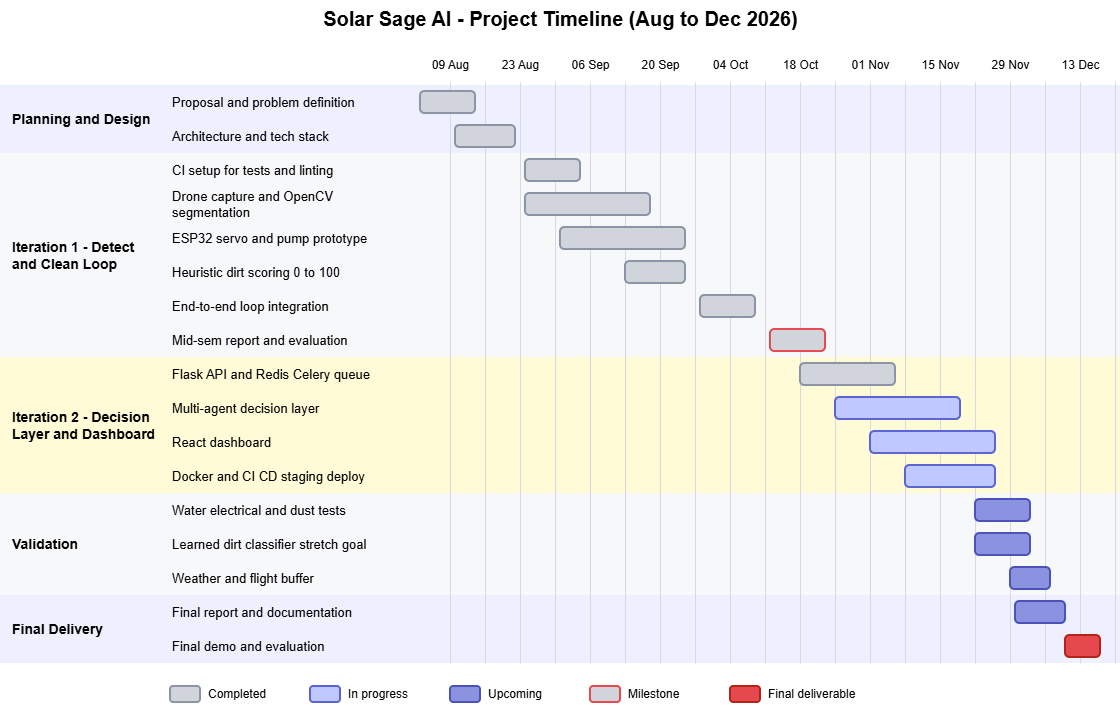

The diagram above was exported from draw.io. Its source (the exported page's mxGraphModel, read from the mxfile embedded in the PNG):
<mxGraphModel dx="1355" dy="746" grid="0" gridSize="10" guides="1" tooltips="1" connect="1" arrows="1" fold="1" page="0" pageScale="1" pageWidth="850" pageHeight="1100" math="0" shadow="0" adaptiveColors="auto">
  <root>
    <mxCell id="0" />
    <mxCell id="1" parent="0" />
    <mxCell id="title" parent="1" style="text;html=1;fontSize=20;fontStyle=1;align=center;verticalAlign=middle;" value="Solar Sage AI - Project Timeline (Aug to Dec 2026)" vertex="1">
      <mxGeometry height="36" width="1120" x="20" y="10" as="geometry" />
    </mxCell>
    <mxCell id="b1" parent="1" style="rounded=0;whiteSpace=wrap;html=1;fillColor=#EEF0FF;strokeColor=none;" value="" vertex="1">
      <mxGeometry height="68" width="1120" x="20" y="95" as="geometry" />
    </mxCell>
    <mxCell id="b2" parent="1" style="rounded=0;whiteSpace=wrap;html=1;fillColor=#F7F8FA;strokeColor=none;" value="" vertex="1">
      <mxGeometry height="204" width="1120" x="20" y="163" as="geometry" />
    </mxCell>
    <mxCell id="b3" parent="1" style="rounded=0;whiteSpace=wrap;html=1;fillColor=#FFFBD6;strokeColor=none;" value="" vertex="1">
      <mxGeometry height="136" width="1120" x="20" y="367" as="geometry" />
    </mxCell>
    <mxCell id="b4" parent="1" style="rounded=0;whiteSpace=wrap;html=1;fillColor=#F7F8FA;strokeColor=none;" value="" vertex="1">
      <mxGeometry height="102" width="1120" x="20" y="503" as="geometry" />
    </mxCell>
    <mxCell id="b5" parent="1" style="rounded=0;whiteSpace=wrap;html=1;fillColor=#EEF0FF;strokeColor=none;" value="" vertex="1">
      <mxGeometry height="68" width="1120" x="20" y="605" as="geometry" />
    </mxCell>
    <mxCell id="g0" edge="1" parent="1" style="endArrow=none;html=1;strokeColor=#D5DAE1;labelBackgroundColor=default;defaultLabelBackgroundColor=page;" value="">
      <mxGeometry relative="1" as="geometry">
        <mxPoint x="470" y="92" as="sourcePoint" />
        <mxPoint x="470" y="673" as="targetPoint" />
      </mxGeometry>
    </mxCell>
    <mxCell id="g1" edge="1" parent="1" style="endArrow=none;html=1;strokeColor=#D5DAE1;labelBackgroundColor=default;defaultLabelBackgroundColor=page;" value="">
      <mxGeometry relative="1" as="geometry">
        <mxPoint x="505" y="92" as="sourcePoint" />
        <mxPoint x="505" y="673" as="targetPoint" />
      </mxGeometry>
    </mxCell>
    <mxCell id="g2" edge="1" parent="1" style="endArrow=none;html=1;strokeColor=#D5DAE1;labelBackgroundColor=default;defaultLabelBackgroundColor=page;" value="">
      <mxGeometry relative="1" as="geometry">
        <mxPoint x="540" y="92" as="sourcePoint" />
        <mxPoint x="540" y="673" as="targetPoint" />
      </mxGeometry>
    </mxCell>
    <mxCell id="g3" edge="1" parent="1" style="endArrow=none;html=1;strokeColor=#D5DAE1;labelBackgroundColor=default;defaultLabelBackgroundColor=page;" value="">
      <mxGeometry relative="1" as="geometry">
        <mxPoint x="575" y="92" as="sourcePoint" />
        <mxPoint x="575" y="673" as="targetPoint" />
      </mxGeometry>
    </mxCell>
    <mxCell id="g4" edge="1" parent="1" style="endArrow=none;html=1;strokeColor=#D5DAE1;labelBackgroundColor=default;defaultLabelBackgroundColor=page;" value="">
      <mxGeometry relative="1" as="geometry">
        <mxPoint x="610" y="92" as="sourcePoint" />
        <mxPoint x="610" y="673" as="targetPoint" />
      </mxGeometry>
    </mxCell>
    <mxCell id="g5" edge="1" parent="1" style="endArrow=none;html=1;strokeColor=#D5DAE1;labelBackgroundColor=default;defaultLabelBackgroundColor=page;" value="">
      <mxGeometry relative="1" as="geometry">
        <mxPoint x="645" y="92" as="sourcePoint" />
        <mxPoint x="645" y="673" as="targetPoint" />
      </mxGeometry>
    </mxCell>
    <mxCell id="g6" edge="1" parent="1" style="endArrow=none;html=1;strokeColor=#D5DAE1;labelBackgroundColor=default;defaultLabelBackgroundColor=page;" value="">
      <mxGeometry relative="1" as="geometry">
        <mxPoint x="680" y="92" as="sourcePoint" />
        <mxPoint x="680" y="673" as="targetPoint" />
      </mxGeometry>
    </mxCell>
    <mxCell id="g7" edge="1" parent="1" style="endArrow=none;html=1;strokeColor=#D5DAE1;labelBackgroundColor=default;defaultLabelBackgroundColor=page;" value="">
      <mxGeometry relative="1" as="geometry">
        <mxPoint x="715" y="92" as="sourcePoint" />
        <mxPoint x="715" y="673" as="targetPoint" />
      </mxGeometry>
    </mxCell>
    <mxCell id="g8" edge="1" parent="1" style="endArrow=none;html=1;strokeColor=#D5DAE1;labelBackgroundColor=default;defaultLabelBackgroundColor=page;" value="">
      <mxGeometry relative="1" as="geometry">
        <mxPoint x="750" y="92" as="sourcePoint" />
        <mxPoint x="750" y="673" as="targetPoint" />
      </mxGeometry>
    </mxCell>
    <mxCell id="g9" edge="1" parent="1" style="endArrow=none;html=1;strokeColor=#D5DAE1;labelBackgroundColor=default;defaultLabelBackgroundColor=page;" value="">
      <mxGeometry relative="1" as="geometry">
        <mxPoint x="785" y="92" as="sourcePoint" />
        <mxPoint x="785" y="673" as="targetPoint" />
      </mxGeometry>
    </mxCell>
    <mxCell id="g10" edge="1" parent="1" style="endArrow=none;html=1;strokeColor=#D5DAE1;labelBackgroundColor=default;defaultLabelBackgroundColor=page;" value="">
      <mxGeometry relative="1" as="geometry">
        <mxPoint x="820" y="92" as="sourcePoint" />
        <mxPoint x="820" y="673" as="targetPoint" />
      </mxGeometry>
    </mxCell>
    <mxCell id="g11" edge="1" parent="1" style="endArrow=none;html=1;strokeColor=#D5DAE1;labelBackgroundColor=default;defaultLabelBackgroundColor=page;" value="">
      <mxGeometry relative="1" as="geometry">
        <mxPoint x="855" y="92" as="sourcePoint" />
        <mxPoint x="855" y="673" as="targetPoint" />
      </mxGeometry>
    </mxCell>
    <mxCell id="g12" edge="1" parent="1" style="endArrow=none;html=1;strokeColor=#D5DAE1;labelBackgroundColor=default;defaultLabelBackgroundColor=page;" value="">
      <mxGeometry relative="1" as="geometry">
        <mxPoint x="890" y="92" as="sourcePoint" />
        <mxPoint x="890" y="673" as="targetPoint" />
      </mxGeometry>
    </mxCell>
    <mxCell id="g13" edge="1" parent="1" style="endArrow=none;html=1;strokeColor=#D5DAE1;labelBackgroundColor=default;defaultLabelBackgroundColor=page;" value="">
      <mxGeometry relative="1" as="geometry">
        <mxPoint x="925" y="92" as="sourcePoint" />
        <mxPoint x="925" y="673" as="targetPoint" />
      </mxGeometry>
    </mxCell>
    <mxCell id="g14" edge="1" parent="1" style="endArrow=none;html=1;strokeColor=#D5DAE1;labelBackgroundColor=default;defaultLabelBackgroundColor=page;" value="">
      <mxGeometry relative="1" as="geometry">
        <mxPoint x="960" y="92" as="sourcePoint" />
        <mxPoint x="960" y="673" as="targetPoint" />
      </mxGeometry>
    </mxCell>
    <mxCell id="g15" edge="1" parent="1" style="endArrow=none;html=1;strokeColor=#D5DAE1;labelBackgroundColor=default;defaultLabelBackgroundColor=page;" value="">
      <mxGeometry relative="1" as="geometry">
        <mxPoint x="995" y="92" as="sourcePoint" />
        <mxPoint x="995" y="673" as="targetPoint" />
      </mxGeometry>
    </mxCell>
    <mxCell id="g16" edge="1" parent="1" style="endArrow=none;html=1;strokeColor=#D5DAE1;labelBackgroundColor=default;defaultLabelBackgroundColor=page;" value="">
      <mxGeometry relative="1" as="geometry">
        <mxPoint x="1030" y="92" as="sourcePoint" />
        <mxPoint x="1030" y="673" as="targetPoint" />
      </mxGeometry>
    </mxCell>
    <mxCell id="g17" edge="1" parent="1" style="endArrow=none;html=1;strokeColor=#D5DAE1;labelBackgroundColor=default;defaultLabelBackgroundColor=page;" value="">
      <mxGeometry relative="1" as="geometry">
        <mxPoint x="1065" y="92" as="sourcePoint" />
        <mxPoint x="1065" y="673" as="targetPoint" />
      </mxGeometry>
    </mxCell>
    <mxCell id="g18" edge="1" parent="1" style="endArrow=none;html=1;strokeColor=#D5DAE1;labelBackgroundColor=default;defaultLabelBackgroundColor=page;" value="">
      <mxGeometry relative="1" as="geometry">
        <mxPoint x="1100" y="92" as="sourcePoint" />
        <mxPoint x="1100" y="673" as="targetPoint" />
      </mxGeometry>
    </mxCell>
    <mxCell id="g19" edge="1" parent="1" style="endArrow=none;html=1;strokeColor=#D5DAE1;labelBackgroundColor=default;defaultLabelBackgroundColor=page;" value="">
      <mxGeometry relative="1" as="geometry">
        <mxPoint x="1135" y="92" as="sourcePoint" />
        <mxPoint x="1135" y="673" as="targetPoint" />
      </mxGeometry>
    </mxCell>
    <mxCell id="h0" parent="1" style="text;html=1;fontSize=12;align=center;verticalAlign=middle;" value="09 Aug" vertex="1">
      <mxGeometry height="26" width="60" x="440" y="62" as="geometry" />
    </mxCell>
    <mxCell id="h1" parent="1" style="text;html=1;fontSize=12;align=center;verticalAlign=middle;" value="23 Aug" vertex="1">
      <mxGeometry height="26" width="60" x="510" y="62" as="geometry" />
    </mxCell>
    <mxCell id="h2" parent="1" style="text;html=1;fontSize=12;align=center;verticalAlign=middle;" value="06 Sep" vertex="1">
      <mxGeometry height="26" width="60" x="580" y="62" as="geometry" />
    </mxCell>
    <mxCell id="h3" parent="1" style="text;html=1;fontSize=12;align=center;verticalAlign=middle;" value="20 Sep" vertex="1">
      <mxGeometry height="26" width="60" x="650" y="62" as="geometry" />
    </mxCell>
    <mxCell id="h4" parent="1" style="text;html=1;fontSize=12;align=center;verticalAlign=middle;" value="04 Oct" vertex="1">
      <mxGeometry height="26" width="60" x="720" y="62" as="geometry" />
    </mxCell>
    <mxCell id="h5" parent="1" style="text;html=1;fontSize=12;align=center;verticalAlign=middle;" value="18 Oct" vertex="1">
      <mxGeometry height="26" width="60" x="790" y="62" as="geometry" />
    </mxCell>
    <mxCell id="h6" parent="1" style="text;html=1;fontSize=12;align=center;verticalAlign=middle;" value="01 Nov" vertex="1">
      <mxGeometry height="26" width="60" x="860" y="62" as="geometry" />
    </mxCell>
    <mxCell id="h7" parent="1" style="text;html=1;fontSize=12;align=center;verticalAlign=middle;" value="15 Nov" vertex="1">
      <mxGeometry height="26" width="60" x="930" y="62" as="geometry" />
    </mxCell>
    <mxCell id="h8" parent="1" style="text;html=1;fontSize=12;align=center;verticalAlign=middle;" value="29 Nov" vertex="1">
      <mxGeometry height="26" width="60" x="1000" y="62" as="geometry" />
    </mxCell>
    <mxCell id="h9" parent="1" style="text;html=1;fontSize=12;align=center;verticalAlign=middle;" value="13 Dec" vertex="1">
      <mxGeometry height="26" width="60" x="1070" y="62" as="geometry" />
    </mxCell>
    <mxCell id="s1" parent="1" style="text;html=1;whiteSpace=wrap;fontSize=14;fontStyle=1;align=left;verticalAlign=middle;" value="Planning and Design" vertex="1">
      <mxGeometry height="68" width="150" x="30" y="95" as="geometry" />
    </mxCell>
    <mxCell id="s2" parent="1" style="text;html=1;whiteSpace=wrap;fontSize=14;fontStyle=1;align=left;verticalAlign=middle;" value="Iteration 1 - Detect and Clean Loop" vertex="1">
      <mxGeometry height="204" width="150" x="30" y="163" as="geometry" />
    </mxCell>
    <mxCell id="s3" parent="1" style="text;html=1;whiteSpace=wrap;fontSize=14;fontStyle=1;align=left;verticalAlign=middle;" value="Iteration 2 - Decision Layer and Dashboard" vertex="1">
      <mxGeometry height="136" width="150" x="30" y="367" as="geometry" />
    </mxCell>
    <mxCell id="s4" parent="1" style="text;html=1;whiteSpace=wrap;fontSize=14;fontStyle=1;align=left;verticalAlign=middle;" value="Validation" vertex="1">
      <mxGeometry height="102" width="150" x="30" y="503" as="geometry" />
    </mxCell>
    <mxCell id="s5" parent="1" style="text;html=1;whiteSpace=wrap;fontSize=14;fontStyle=1;align=left;verticalAlign=middle;" value="Final Delivery" vertex="1">
      <mxGeometry height="68" width="150" x="30" y="605" as="geometry" />
    </mxCell>
    <mxCell id="t0" parent="1" style="text;html=1;whiteSpace=wrap;fontSize=13;align=left;verticalAlign=middle;" value="Proposal and problem definition" vertex="1">
      <mxGeometry height="34" width="240" x="190" y="95" as="geometry" />
    </mxCell>
    <mxCell id="t1" parent="1" style="text;html=1;whiteSpace=wrap;fontSize=13;align=left;verticalAlign=middle;" value="Architecture and tech stack" vertex="1">
      <mxGeometry height="34" width="240" x="190" y="129" as="geometry" />
    </mxCell>
    <mxCell id="t2" parent="1" style="text;html=1;whiteSpace=wrap;fontSize=13;align=left;verticalAlign=middle;" value="CI setup for tests and linting" vertex="1">
      <mxGeometry height="34" width="240" x="190" y="163" as="geometry" />
    </mxCell>
    <mxCell id="t3" parent="1" style="text;html=1;whiteSpace=wrap;fontSize=13;align=left;verticalAlign=middle;" value="Drone capture and OpenCV segmentation" vertex="1">
      <mxGeometry height="34" width="240" x="190" y="197" as="geometry" />
    </mxCell>
    <mxCell id="t4" parent="1" style="text;html=1;whiteSpace=wrap;fontSize=13;align=left;verticalAlign=middle;" value="ESP32 servo and pump prototype" vertex="1">
      <mxGeometry height="34" width="240" x="190" y="231" as="geometry" />
    </mxCell>
    <mxCell id="t5" parent="1" style="text;html=1;whiteSpace=wrap;fontSize=13;align=left;verticalAlign=middle;" value="Heuristic dirt scoring 0 to 100" vertex="1">
      <mxGeometry height="34" width="240" x="190" y="265" as="geometry" />
    </mxCell>
    <mxCell id="t6" parent="1" style="text;html=1;whiteSpace=wrap;fontSize=13;align=left;verticalAlign=middle;" value="End-to-end loop integration" vertex="1">
      <mxGeometry height="34" width="240" x="190" y="299" as="geometry" />
    </mxCell>
    <mxCell id="t7" parent="1" style="text;html=1;whiteSpace=wrap;fontSize=13;align=left;verticalAlign=middle;" value="Mid-sem report and evaluation" vertex="1">
      <mxGeometry height="34" width="240" x="190" y="333" as="geometry" />
    </mxCell>
    <mxCell id="t8" parent="1" style="text;html=1;whiteSpace=wrap;fontSize=13;align=left;verticalAlign=middle;" value="Flask API and Redis Celery queue" vertex="1">
      <mxGeometry height="34" width="240" x="190" y="367" as="geometry" />
    </mxCell>
    <mxCell id="t9" parent="1" style="text;html=1;whiteSpace=wrap;fontSize=13;align=left;verticalAlign=middle;" value="Multi-agent decision layer" vertex="1">
      <mxGeometry height="34" width="240" x="190" y="401" as="geometry" />
    </mxCell>
    <mxCell id="t10" parent="1" style="text;html=1;whiteSpace=wrap;fontSize=13;align=left;verticalAlign=middle;" value="React dashboard" vertex="1">
      <mxGeometry height="34" width="240" x="190" y="435" as="geometry" />
    </mxCell>
    <mxCell id="t11" parent="1" style="text;html=1;whiteSpace=wrap;fontSize=13;align=left;verticalAlign=middle;" value="Docker and CI CD staging deploy" vertex="1">
      <mxGeometry height="34" width="240" x="190" y="469" as="geometry" />
    </mxCell>
    <mxCell id="t12" parent="1" style="text;html=1;whiteSpace=wrap;fontSize=13;align=left;verticalAlign=middle;" value="Water electrical and dust tests" vertex="1">
      <mxGeometry height="34" width="240" x="190" y="503" as="geometry" />
    </mxCell>
    <mxCell id="t13" parent="1" style="text;html=1;whiteSpace=wrap;fontSize=13;align=left;verticalAlign=middle;" value="Learned dirt classifier stretch goal" vertex="1">
      <mxGeometry height="34" width="240" x="190" y="537" as="geometry" />
    </mxCell>
    <mxCell id="t14" parent="1" style="text;html=1;whiteSpace=wrap;fontSize=13;align=left;verticalAlign=middle;" value="Weather and flight buffer" vertex="1">
      <mxGeometry height="34" width="240" x="190" y="571" as="geometry" />
    </mxCell>
    <mxCell id="t15" parent="1" style="text;html=1;whiteSpace=wrap;fontSize=13;align=left;verticalAlign=middle;" value="Final report and documentation" vertex="1">
      <mxGeometry height="34" width="240" x="190" y="605" as="geometry" />
    </mxCell>
    <mxCell id="t16" parent="1" style="text;html=1;whiteSpace=wrap;fontSize=13;align=left;verticalAlign=middle;" value="Final demo and evaluation" vertex="1">
      <mxGeometry height="34" width="240" x="190" y="639" as="geometry" />
    </mxCell>
    <mxCell id="r0" parent="1" style="rounded=1;arcSize=20;html=1;fillColor=#D1D5DB;strokeColor=#8A94A6;strokeWidth=2;" value="" vertex="1">
      <mxGeometry height="22" width="55" x="440" y="101" as="geometry" />
    </mxCell>
    <mxCell id="r1" parent="1" style="rounded=1;arcSize=20;html=1;fillColor=#D1D5DB;strokeColor=#8A94A6;strokeWidth=2;" value="" vertex="1">
      <mxGeometry height="22" width="60" x="475" y="135" as="geometry" />
    </mxCell>
    <mxCell id="r2" parent="1" style="rounded=1;arcSize=20;html=1;fillColor=#D1D5DB;strokeColor=#8A94A6;strokeWidth=2;" value="" vertex="1">
      <mxGeometry height="22" width="55" x="545" y="169" as="geometry" />
    </mxCell>
    <mxCell id="r3" parent="1" style="rounded=1;arcSize=20;html=1;fillColor=#D1D5DB;strokeColor=#8A94A6;strokeWidth=2;" value="" vertex="1">
      <mxGeometry height="22" width="125" x="545" y="203" as="geometry" />
    </mxCell>
    <mxCell id="r4" parent="1" style="rounded=1;arcSize=20;html=1;fillColor=#D1D5DB;strokeColor=#8A94A6;strokeWidth=2;" value="" vertex="1">
      <mxGeometry height="22" width="125" x="580" y="237" as="geometry" />
    </mxCell>
    <mxCell id="r5" parent="1" style="rounded=1;arcSize=20;html=1;fillColor=#D1D5DB;strokeColor=#8A94A6;strokeWidth=2;" value="" vertex="1">
      <mxGeometry height="22" width="60" x="645" y="271" as="geometry" />
    </mxCell>
    <mxCell id="r6" parent="1" style="rounded=1;arcSize=20;html=1;fillColor=#D1D5DB;strokeColor=#8A94A6;strokeWidth=2;" value="" vertex="1">
      <mxGeometry height="22" width="55" x="720" y="305" as="geometry" />
    </mxCell>
    <mxCell id="r7" parent="1" style="rounded=1;arcSize=20;html=1;fillColor=#D1D5DB;strokeColor=#E5484D;strokeWidth=2;" value="" vertex="1">
      <mxGeometry height="22" width="55" x="790" y="339" as="geometry" />
    </mxCell>
    <mxCell id="r8" parent="1" style="rounded=1;arcSize=20;html=1;fillColor=#D1D5DB;strokeColor=#8A94A6;strokeWidth=2;" value="" vertex="1">
      <mxGeometry height="22" width="95" x="820" y="373" as="geometry" />
    </mxCell>
    <mxCell id="r9" parent="1" style="rounded=1;arcSize=20;html=1;fillColor=#BFC8FF;strokeColor=#5B63D3;strokeWidth=2;" value="" vertex="1">
      <mxGeometry height="22" width="125" x="855" y="407" as="geometry" />
    </mxCell>
    <mxCell id="r10" parent="1" style="rounded=1;arcSize=20;html=1;fillColor=#BFC8FF;strokeColor=#5B63D3;strokeWidth=2;" value="" vertex="1">
      <mxGeometry height="22" width="125" x="890" y="441" as="geometry" />
    </mxCell>
    <mxCell id="r11" parent="1" style="rounded=1;arcSize=20;html=1;fillColor=#BFC8FF;strokeColor=#5B63D3;strokeWidth=2;" value="" vertex="1">
      <mxGeometry height="22" width="90" x="925" y="475" as="geometry" />
    </mxCell>
    <mxCell id="r12" parent="1" style="rounded=1;arcSize=20;html=1;fillColor=#8B93E0;strokeColor=#4B52B8;strokeWidth=2;" value="" vertex="1">
      <mxGeometry height="22" width="55" x="995" y="509" as="geometry" />
    </mxCell>
    <mxCell id="r13" parent="1" style="rounded=1;arcSize=20;html=1;fillColor=#8B93E0;strokeColor=#4B52B8;strokeWidth=2;" value="" vertex="1">
      <mxGeometry height="22" width="55" x="995" y="543" as="geometry" />
    </mxCell>
    <mxCell id="r14" parent="1" style="rounded=1;arcSize=20;html=1;fillColor=#8B93E0;strokeColor=#4B52B8;strokeWidth=2;" value="" vertex="1">
      <mxGeometry height="22" width="40" x="1030" y="577" as="geometry" />
    </mxCell>
    <mxCell id="r15" parent="1" style="rounded=1;arcSize=20;html=1;fillColor=#8B93E0;strokeColor=#4B52B8;strokeWidth=2;" value="" vertex="1">
      <mxGeometry height="22" width="50" x="1035" y="611" as="geometry" />
    </mxCell>
    <mxCell id="r16" parent="1" style="rounded=1;arcSize=20;html=1;fillColor=#E5484D;strokeColor=#B42318;strokeWidth=2;" value="" vertex="1">
      <mxGeometry height="22" width="35" x="1085" y="645" as="geometry" />
    </mxCell>
    <mxCell id="lg1" parent="1" style="rounded=1;arcSize=20;html=1;fillColor=#D1D5DB;strokeColor=#8A94A6;strokeWidth=2;" value="" vertex="1">
      <mxGeometry height="16" width="30" x="190" y="696" as="geometry" />
    </mxCell>
    <mxCell id="lg1t" parent="1" style="text;html=1;fontSize=12;align=left;verticalAlign=middle;" value="Completed" vertex="1">
      <mxGeometry height="22" width="80" x="226" y="693" as="geometry" />
    </mxCell>
    <mxCell id="lg2" parent="1" style="rounded=1;arcSize=20;html=1;fillColor=#BFC8FF;strokeColor=#5B63D3;strokeWidth=2;" value="" vertex="1">
      <mxGeometry height="16" width="30" x="330" y="696" as="geometry" />
    </mxCell>
    <mxCell id="lg2t" parent="1" style="text;html=1;fontSize=12;align=left;verticalAlign=middle;" value="In progress" vertex="1">
      <mxGeometry height="22" width="80" x="366" y="693" as="geometry" />
    </mxCell>
    <mxCell id="lg3" parent="1" style="rounded=1;arcSize=20;html=1;fillColor=#8B93E0;strokeColor=#4B52B8;strokeWidth=2;" value="" vertex="1">
      <mxGeometry height="16" width="30" x="470" y="696" as="geometry" />
    </mxCell>
    <mxCell id="lg3t" parent="1" style="text;html=1;fontSize=12;align=left;verticalAlign=middle;" value="Upcoming" vertex="1">
      <mxGeometry height="22" width="80" x="506" y="693" as="geometry" />
    </mxCell>
    <mxCell id="lg4" parent="1" style="rounded=1;arcSize=20;html=1;fillColor=#D1D5DB;strokeColor=#E5484D;strokeWidth=2;" value="" vertex="1">
      <mxGeometry height="16" width="30" x="610" y="696" as="geometry" />
    </mxCell>
    <mxCell id="lg4t" parent="1" style="text;html=1;fontSize=12;align=left;verticalAlign=middle;" value="Milestone" vertex="1">
      <mxGeometry height="22" width="80" x="646" y="693" as="geometry" />
    </mxCell>
    <mxCell id="lg5" parent="1" style="rounded=1;arcSize=20;html=1;fillColor=#E5484D;strokeColor=#B42318;strokeWidth=2;" value="" vertex="1">
      <mxGeometry height="16" width="30" x="750" y="696" as="geometry" />
    </mxCell>
    <mxCell id="lg5t" parent="1" style="text;html=1;fontSize=12;align=left;verticalAlign=middle;" value="Final deliverable" vertex="1">
      <mxGeometry height="22" width="110" x="786" y="693" as="geometry" />
    </mxCell>
  </root>
</mxGraphModel>